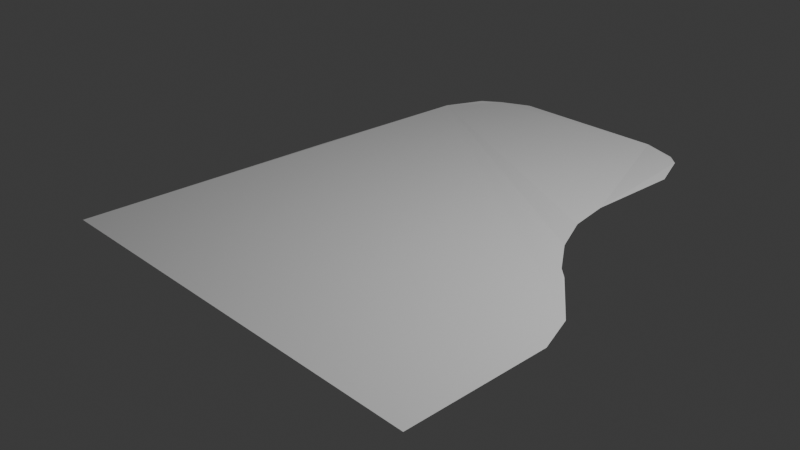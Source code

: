 # Source: piano.blend  (saved by Blender 4.3.34; exported with 4.5.12 LTS)
import bpy
from mathutils import Matrix  # noqa: F401  (used for matrix-valued properties, if any)

bpy.ops.wm.read_factory_settings(use_empty=True)
scene = bpy.context.scene
scene.name = 'Scene'

# ---- collections
col_collection = bpy.data.collections.new('Collection'); scene.collection.children.link(col_collection)

# ---- world
world_world = bpy.data.worlds.new('World'); scene.world = world_world
world_world.use_nodes = True; world_world.node_tree.nodes.clear()
_N = world_world.node_tree.nodes; _L = world_world.node_tree.links
n0 = _N.new('ShaderNodeOutputWorld'); n0.name = 'World Output'; n0.location = (300, 300)
n1 = _N.new('ShaderNodeBackground'); n1.name = 'Background'; n1.location = (10, 300)
n1.inputs[0].default_value = (0.05088, 0.05088, 0.05088, 1.0)
_L.new(n1.outputs[0], n0.inputs[0])
n0.is_active_output = True
world_world.color = (0.05088, 0.05088, 0.05088)
world_world.sun_shadow_jitter_overblur = 0.0

# ---- cameras
cam_camera = bpy.data.cameras.new('Camera')
cam_camera.clip_end = 100.0
cam_camera.ortho_scale = 7.314

# ---- lights
light_light = bpy.data.lights.new('Light', 'POINT')
light_light.energy = 1000.0
light_light.shadow_soft_size = 0.1

# ---- meshes
me_plane = bpy.data.meshes.new('Plane')
me_plane.from_pydata([(-1.843, -2.504, 0.1723), (2.776, -2.575, 0.1947), (-1.878, 0.541, 0.1023), (1.667, 0.5691, 0.1253), (1.946, 0.1837, 0.1331), (1.494, 0.9771, 0.1448), (1.407, 1.458, 0.1336), (-1.471, 3.181, 0.05573), (-1.163, 3.355, 0.04709), (-1.665, 3.011, 0.06366), (-1.853, 2.574, 0.06543), (1.107, 3.121, 0.1123), (0.672, 3.311, 0.08029), (1.274, 2.948, 0.1427), (1.443, 2.51, 0.1383), (2.228, -0.1154, 0.1249), (2.066, 0.07544, 0.1293), (2.557, -0.5099, 0.1445), (2.728, -0.9628, 0.1584)], [], [(2, 10, 9, 7, 8, 12, 11, 13, 14, 6, 5, 3, 4, 16, 15, 17, 18, 1, 0)])
_uv = me_plane.uv_layers.new(name='UVMap')
_uv.uv.foreach_set('vector', [0.0, 0.0, 0.0, 0.0, 0.0, 0.0, 0.0, 0.0, 0.0, 0.0, 0.0, 0.0, 0.0, 0.0, 0.0, 0.0, 0.0, 0.0, 0.0, 0.0, 0.0, 0.0, 0.0, 0.0, 0.0, 0.0, 0.0, 0.0, 0.0, 0.0, 0.0, 0.0, 0.0, 0.0, 0.0, 0.0, 0.0, 0.0])
me_plane.update()

# ---- objects
ob_light = bpy.data.objects.new('Light', light_light)
ob_camera = bpy.data.objects.new('Camera', cam_camera)
ob_plane = bpy.data.objects.new('Plane', me_plane)

# ---- transforms, parenting, visibility, modifiers, constraints
ob_light.location = (4.076, 1.005, 5.904)
ob_light.rotation_euler = (0.6503, 0.05522, 1.866)
ob_light.lock_rotations_4d = False
ob_light.empty_display_type = 'ARROWS'
ob_light.color = (0.0, 0.0, 0.0, 0.0)
ob_light.lineart.crease_threshold = 0.0
ob_camera.location = (7.359, -6.926, 4.958)
ob_camera.rotation_euler = (1.109, 0.0, 0.8149)
ob_camera.lock_rotations_4d = False
ob_camera.empty_display_type = 'ARROWS'
ob_camera.color = (0.0, 0.0, 0.0, 0.0)
ob_camera.display_type = 'WIRE'
ob_camera.lineart.crease_threshold = 0.0
ob_plane.location = (0.0, 0.0, 0.0)

# ---- collection membership
col_collection.objects.link(ob_light)
col_collection.objects.link(ob_camera)
col_collection.objects.link(ob_plane)

# ---- scene / render settings (as saved in the file)
scene.camera = ob_camera
scene.frame_start = 1; scene.frame_end = 250; scene.frame_set(1)
scene.render.engine = 'BLENDER_EEVEE_NEXT'
bpy.context.view_layer.update()
